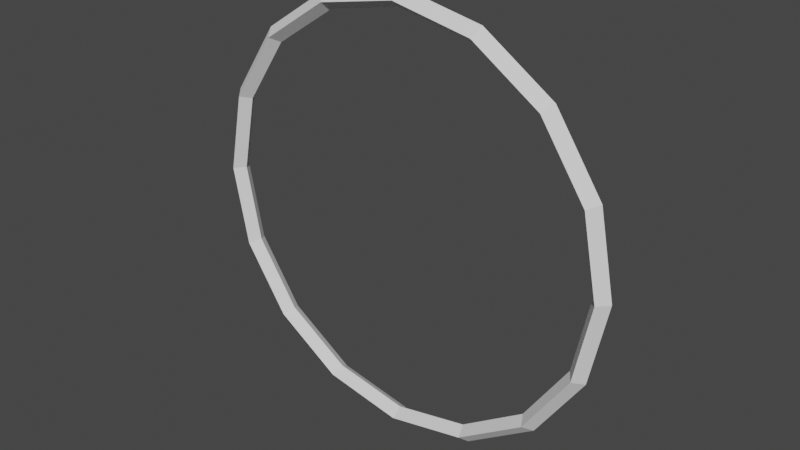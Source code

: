 # Source: challenge_circle_open.blend  (saved by Blender 2.82.7; exported with 4.5.12 LTS)
import bpy
from mathutils import Matrix  # noqa: F401  (used for matrix-valued properties, if any)

bpy.ops.wm.read_factory_settings(use_empty=True)
scene = bpy.context.scene
scene.name = 'Scene'

# ---- collections
col_collection = bpy.data.collections.new('Collection'); scene.collection.children.link(col_collection)

# ---- world
world_world = bpy.data.worlds.new('World'); scene.world = world_world
world_world.use_nodes = True; world_world.node_tree.nodes.clear()
_N = world_world.node_tree.nodes; _L = world_world.node_tree.links
n0 = _N.new('ShaderNodeOutputWorld'); n0.name = 'World Output'; n0.location = (300, 300)
n1 = _N.new('ShaderNodeBackground'); n1.name = 'Background'; n1.location = (10, 300)
n1.inputs[0].default_value = (0.05088, 0.05088, 0.05088, 1.0)
_L.new(n1.outputs[0], n0.inputs[0])
n0.is_active_output = True
world_world.color = (0.05088, 0.05088, 0.05088)
world_world.use_sun_shadow = False
world_world.sun_shadow_jitter_overblur = 0.0

# ---- meshes
me_circle = bpy.data.meshes.new('Circle')
me_circle.from_pydata([(-8.282e-10, 0.0, 0.9886), (-0.3783, 0.0, 0.9133), (-0.699, 0.0, 0.699), (-0.9133, 0.0, 0.3783), (-0.9886, 0.0, -5.413e-08), (-0.9133, 0.0, -0.3783), (-0.699, 0.0, -0.699), (-0.3783, 0.0, -0.9133), (-1.501e-07, 0.0, -0.9886), (0.3783, 0.0, -0.9133), (0.699, 0.0, -0.699), (0.9133, 0.0, -0.3783), (0.9886, 0.0, 8.679e-10), (0.9133, 0.0, 0.3783), (0.699, 0.0, 0.699), (0.3783, 0.0, 0.9133), (-5.512e-09, 0.04803, 0.9452), (-0.3617, 0.04803, 0.8732), (-0.6683, 0.04803, 0.6683), (-0.8732, 0.04803, 0.3617), (-0.9452, 0.04803, -5.088e-08), (-0.8732, 0.04803, -0.3617), (-0.6683, 0.04803, -0.6683), (-0.3617, 0.04803, -0.8732), (-1.482e-07, 0.04803, -0.9452), (0.3617, 0.04803, -0.8732), (0.6683, 0.04803, -0.6683), (0.8732, 0.04803, -0.3617), (0.9452, 0.04803, 1.703e-09), (0.8732, 0.04803, 0.3617), (0.6683, 0.04803, 0.6683), (0.3617, 0.04803, 0.8732), (-9.457e-09, 0.0, 0.9092), (-0.3479, 0.0, 0.84), (-0.6429, 0.0, 0.6429), (-0.84, 0.0, 0.3479), (-0.9092, 0.0, -5.021e-08), (-0.84, 0.0, -0.3479), (-0.6429, 0.0, -0.6429), (-0.3479, 0.0, -0.84), (-1.467e-07, 0.0, -0.9092), (0.3479, 0.0, -0.84), (0.6429, 0.0, -0.6429), (0.84, 0.0, -0.3479), (0.9092, 0.0, 3.723e-10), (0.84, 0.0, 0.3479), (0.6429, 0.0, 0.6429), (0.3479, 0.0, 0.84)], [], [(10, 9, 25, 26), (3, 2, 18, 19), (11, 10, 26, 27), (4, 3, 19, 20), (12, 11, 27, 28), (5, 4, 20, 21), (13, 12, 28, 29), (6, 5, 21, 22), (14, 13, 29, 30), (7, 6, 22, 23), (15, 14, 30, 31), (8, 7, 23, 24), (1, 0, 16, 17), (0, 15, 31, 16), (9, 8, 24, 25), (2, 1, 17, 18), (25, 24, 40, 41), (18, 17, 33, 34), (26, 25, 41, 42), (19, 18, 34, 35), (27, 26, 42, 43), (20, 19, 35, 36), (28, 27, 43, 44), (21, 20, 36, 37), (29, 28, 44, 45), (22, 21, 37, 38), (30, 29, 45, 46), (23, 22, 38, 39), (31, 30, 46, 47), (24, 23, 39, 40), (17, 16, 32, 33), (16, 31, 47, 32)])
_uv = me_circle.uv_layers.new(name='UVMap')
_uv.uv.foreach_set('vector', [0.0, 0.0, 0.0, 0.0, 0.0, 0.0, 0.0, 0.0, 0.0, 0.0, 0.0, 0.0, 0.0, 0.0, 0.0, 0.0, 0.0, 0.0, 0.0, 0.0, 0.0, 0.0, 0.0, 0.0, 0.0, 0.0, 0.0, 0.0, 0.0, 0.0, 0.0, 0.0, 0.0, 0.0, 0.0, 0.0, 0.0, 0.0, 0.0, 0.0, 0.0, 0.0, 0.0, 0.0, 0.0, 0.0, 0.0, 0.0, 0.0, 0.0, 0.0, 0.0, 0.0, 0.0, 0.0, 0.0, 0.0, 0.0, 0.0, 0.0, 0.0, 0.0, 0.0, 0.0, 0.0, 0.0, 0.0, 0.0, 0.0, 0.0, 0.0, 0.0, 0.0, 0.0, 0.0, 0.0, 0.0, 0.0, 0.0, 0.0, 0.0, 0.0, 0.0, 0.0, 0.0, 0.0, 0.0, 0.0, 0.0, 0.0, 0.0, 0.0, 0.0, 0.0, 0.0, 0.0, 0.0, 0.0, 0.0, 0.0, 0.0, 0.0, 0.0, 0.0, 0.0, 0.0, 0.0, 0.0, 0.0, 0.0, 0.0, 0.0, 0.0, 0.0, 0.0, 0.0, 0.0, 0.0, 0.0, 0.0, 0.0, 0.0, 0.0, 0.0, 0.0, 0.0, 0.0, 0.0, 0.0, 0.0, 0.0, 0.0, 0.0, 0.0, 0.0, 0.0, 0.0, 0.0, 0.0, 0.0, 0.0, 0.0, 0.0, 0.0, 0.0, 0.0, 0.0, 0.0, 0.0, 0.0, 0.0, 0.0, 0.0, 0.0, 0.0, 0.0, 0.0, 0.0, 0.0, 0.0, 0.0, 0.0, 0.0, 0.0, 0.0, 0.0, 0.0, 0.0, 0.0, 0.0, 0.0, 0.0, 0.0, 0.0, 0.0, 0.0, 0.0, 0.0, 0.0, 0.0, 0.0, 0.0, 0.0, 0.0, 0.0, 0.0, 0.0, 0.0, 0.0, 0.0, 0.0, 0.0, 0.0, 0.0, 0.0, 0.0, 0.0, 0.0, 0.0, 0.0, 0.0, 0.0, 0.0, 0.0, 0.0, 0.0, 0.0, 0.0, 0.0, 0.0, 0.0, 0.0, 0.0, 0.0, 0.0, 0.0, 0.0, 0.0, 0.0, 0.0, 0.0, 0.0, 0.0, 0.0, 0.0, 0.0, 0.0, 0.0, 0.0, 0.0, 0.0, 0.0, 0.0, 0.0, 0.0, 0.0, 0.0, 0.0, 0.0, 0.0, 0.0, 0.0, 0.0, 0.0, 0.0, 0.0, 0.0, 0.0, 0.0, 0.0, 0.0, 0.0, 0.0, 0.0, 0.0, 0.0])
me_circle.use_remesh_fix_poles = True
me_circle.use_remesh_preserve_attributes = False
me_circle.use_mirror_vertex_groups = False
me_circle.update()

# ---- objects
ob_circle = bpy.data.objects.new('Circle', me_circle)

# ---- transforms, parenting, visibility, modifiers, constraints
ob_circle.location = (0.0, 0.0, 0.0)
ob_circle.lineart.crease_threshold = 0.0
_m = ob_circle.modifiers.new('Mirror', 'MIRROR')
_m.use_axis = (False, True, False)
_m.use_clip = True

# ---- collection membership
col_collection.objects.link(ob_circle)

# ---- scene / render settings (as saved in the file)
scene.frame_start = 1; scene.frame_end = 250; scene.frame_set(1)
scene.render.engine = 'BLENDER_EEVEE_NEXT'
scene.cycles.use_denoising = False
scene.cycles.samples = 128
scene.cycles.sampling_pattern = 'TABULATED_SOBOL'
scene.cycles.use_adaptive_sampling = False
scene.cycles.use_light_tree = False
scene.view_settings.view_transform = 'Filmic'
bpy.context.view_layer.update()

# ---- added for rendering (the .blend has no active camera and no usable light): camera, sun
cam_auto = bpy.data.cameras.new('AutoCamera')
cam_auto.lens = 50.0
cam_auto.sensor_width = 36.0
cam_auto.clip_end = 1000.0
ob_auto_camera = bpy.data.objects.new('AutoCamera', cam_auto)
scene.collection.objects.link(ob_auto_camera)
ob_auto_camera.location = (2.58862, -3.10635, 2.0709)
ob_auto_camera.rotation_euler = (1.09748, -7.21219e-08, 0.694738)
scene.camera = ob_auto_camera
light_auto_sun = bpy.data.lights.new('AutoSun', 'SUN')
light_auto_sun.energy = 3.0
light_auto_sun.angle = 0.0523599
ob_auto_sun = bpy.data.objects.new('AutoSun', light_auto_sun)
scene.collection.objects.link(ob_auto_sun)
ob_auto_sun.rotation_euler = (0.872665, 0.174533, 0.523599)
bpy.context.view_layer.update()
